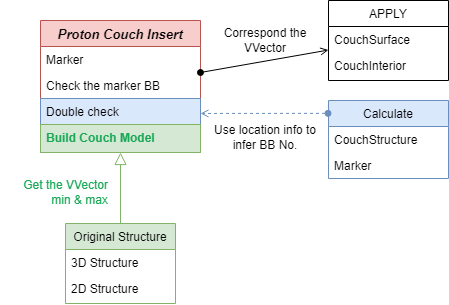

The diagram above was exported from draw.io. Its source (the exported page's mxGraphModel, read from the mxfile embedded in the PNG):
<mxGraphModel dx="1195" dy="590" grid="1" gridSize="10" guides="1" tooltips="1" connect="1" arrows="1" fold="1" page="1" pageScale="1" pageWidth="827" pageHeight="1169" math="0" shadow="0">
  <root>
    <mxCell id="WIyWlLk6GJQsqaUBKTNV-0" />
    <mxCell id="WIyWlLk6GJQsqaUBKTNV-1" parent="WIyWlLk6GJQsqaUBKTNV-0" />
    <mxCell id="zkfFHV4jXpPFQw0GAbJ--0" value="Proton Couch Insert" style="swimlane;fontStyle=3;align=center;verticalAlign=top;childLayout=stackLayout;horizontal=1;startSize=26;horizontalStack=0;resizeParent=1;resizeLast=0;collapsible=1;marginBottom=0;rounded=0;shadow=0;strokeWidth=1;fontSize=13;fillColor=#f8cecc;strokeColor=#b85450;" parent="WIyWlLk6GJQsqaUBKTNV-1" vertex="1">
      <mxGeometry x="220" y="120" width="160" height="132" as="geometry">
        <mxRectangle x="230" y="140" width="160" height="26" as="alternateBounds" />
      </mxGeometry>
    </mxCell>
    <mxCell id="zkfFHV4jXpPFQw0GAbJ--1" value="Marker" style="text;align=left;verticalAlign=top;spacingLeft=4;spacingRight=4;overflow=hidden;rotatable=0;points=[[0,0.5],[1,0.5]];portConstraint=eastwest;" parent="zkfFHV4jXpPFQw0GAbJ--0" vertex="1">
      <mxGeometry y="26" width="160" height="26" as="geometry" />
    </mxCell>
    <mxCell id="zkfFHV4jXpPFQw0GAbJ--2" value="Check the marker BB" style="text;align=left;verticalAlign=top;spacingLeft=4;spacingRight=4;overflow=hidden;rotatable=0;points=[[0,0.5],[1,0.5]];portConstraint=eastwest;rounded=0;shadow=0;html=0;" parent="zkfFHV4jXpPFQw0GAbJ--0" vertex="1">
      <mxGeometry y="52" width="160" height="26" as="geometry" />
    </mxCell>
    <mxCell id="zkfFHV4jXpPFQw0GAbJ--3" value="Double check" style="text;align=left;verticalAlign=top;spacingLeft=4;spacingRight=4;overflow=hidden;rotatable=0;points=[[0,0.5],[1,0.5]];portConstraint=eastwest;rounded=0;shadow=0;html=0;fillColor=#dae8fc;strokeColor=#6c8ebf;" parent="zkfFHV4jXpPFQw0GAbJ--0" vertex="1">
      <mxGeometry y="78" width="160" height="26" as="geometry" />
    </mxCell>
    <mxCell id="zkfFHV4jXpPFQw0GAbJ--5" value="Build Couch Model" style="text;align=left;verticalAlign=top;spacingLeft=4;spacingRight=4;overflow=hidden;rotatable=0;points=[[0,0.5],[1,0.5]];portConstraint=eastwest;fillColor=#d5e8d4;strokeColor=#82b366;fontColor=#1aa857;whiteSpace=wrap;fontStyle=1" parent="zkfFHV4jXpPFQw0GAbJ--0" vertex="1">
      <mxGeometry y="104" width="160" height="28" as="geometry" />
    </mxCell>
    <mxCell id="zkfFHV4jXpPFQw0GAbJ--6" value="Original Structure" style="swimlane;fontStyle=0;align=center;verticalAlign=top;childLayout=stackLayout;horizontal=1;startSize=26;horizontalStack=0;resizeParent=1;resizeLast=0;collapsible=1;marginBottom=0;rounded=0;shadow=0;strokeWidth=1;fillColor=#d5e8d4;strokeColor=#82b366;" parent="WIyWlLk6GJQsqaUBKTNV-1" vertex="1">
      <mxGeometry x="245" y="323" width="110" height="80" as="geometry">
        <mxRectangle x="130" y="380" width="160" height="26" as="alternateBounds" />
      </mxGeometry>
    </mxCell>
    <mxCell id="zkfFHV4jXpPFQw0GAbJ--7" value="3D Structure" style="text;align=left;verticalAlign=top;spacingLeft=4;spacingRight=4;overflow=hidden;rotatable=0;points=[[0,0.5],[1,0.5]];portConstraint=eastwest;" parent="zkfFHV4jXpPFQw0GAbJ--6" vertex="1">
      <mxGeometry y="26" width="110" height="26" as="geometry" />
    </mxCell>
    <mxCell id="zkfFHV4jXpPFQw0GAbJ--8" value="2D Structure" style="text;align=left;verticalAlign=top;spacingLeft=4;spacingRight=4;overflow=hidden;rotatable=0;points=[[0,0.5],[1,0.5]];portConstraint=eastwest;rounded=0;shadow=0;html=0;" parent="zkfFHV4jXpPFQw0GAbJ--6" vertex="1">
      <mxGeometry y="52" width="110" height="26" as="geometry" />
    </mxCell>
    <mxCell id="zkfFHV4jXpPFQw0GAbJ--12" value="" style="endArrow=block;endSize=10;endFill=0;shadow=0;strokeWidth=1;rounded=0;edgeStyle=elbowEdgeStyle;elbow=vertical;fillColor=#d5e8d4;strokeColor=#82b366;" parent="WIyWlLk6GJQsqaUBKTNV-1" source="zkfFHV4jXpPFQw0GAbJ--6" target="zkfFHV4jXpPFQw0GAbJ--0" edge="1">
      <mxGeometry width="160" relative="1" as="geometry">
        <mxPoint x="200" y="203" as="sourcePoint" />
        <mxPoint x="200" y="203" as="targetPoint" />
      </mxGeometry>
    </mxCell>
    <mxCell id="zkfFHV4jXpPFQw0GAbJ--17" value="APPLY" style="swimlane;fontStyle=0;align=center;verticalAlign=top;childLayout=stackLayout;horizontal=1;startSize=26;horizontalStack=0;resizeParent=1;resizeLast=0;collapsible=1;marginBottom=0;rounded=0;shadow=0;strokeWidth=1;" parent="WIyWlLk6GJQsqaUBKTNV-1" vertex="1">
      <mxGeometry x="508" y="100" width="120" height="80" as="geometry">
        <mxRectangle x="550" y="140" width="160" height="26" as="alternateBounds" />
      </mxGeometry>
    </mxCell>
    <mxCell id="zkfFHV4jXpPFQw0GAbJ--18" value="CouchSurface" style="text;align=left;verticalAlign=top;spacingLeft=4;spacingRight=4;overflow=hidden;rotatable=0;points=[[0,0.5],[1,0.5]];portConstraint=eastwest;" parent="zkfFHV4jXpPFQw0GAbJ--17" vertex="1">
      <mxGeometry y="26" width="120" height="26" as="geometry" />
    </mxCell>
    <mxCell id="wbDPRX9tP_OG-HNuHFBI-6" value="CouchInterior" style="text;align=left;verticalAlign=top;spacingLeft=4;spacingRight=4;overflow=hidden;rotatable=0;points=[[0,0.5],[1,0.5]];portConstraint=eastwest;" parent="zkfFHV4jXpPFQw0GAbJ--17" vertex="1">
      <mxGeometry y="52" width="120" height="26" as="geometry" />
    </mxCell>
    <mxCell id="zkfFHV4jXpPFQw0GAbJ--26" value="" style="endArrow=open;shadow=0;strokeWidth=1;rounded=0;endFill=1;elbow=vertical;startArrow=oval;startFill=1;" parent="WIyWlLk6GJQsqaUBKTNV-1" target="zkfFHV4jXpPFQw0GAbJ--18" edge="1">
      <mxGeometry x="0.5" y="41" relative="1" as="geometry">
        <mxPoint x="380" y="172" as="sourcePoint" />
        <mxPoint x="508" y="171.9999999999999" as="targetPoint" />
        <mxPoint x="-40" y="32" as="offset" />
      </mxGeometry>
    </mxCell>
    <mxCell id="wbDPRX9tP_OG-HNuHFBI-4" value="&lt;font style=&quot;font-size: 11px;&quot;&gt;Get the VVector &lt;br style=&quot;font-size: 11px;&quot;&gt;min &amp;amp; max&lt;/font&gt;" style="text;strokeColor=none;align=right;fillColor=none;html=1;verticalAlign=middle;whiteSpace=wrap;rounded=0;fontColor=#1aa857;labelBackgroundColor=none;fontStyle=0;fontSize=10;" parent="WIyWlLk6GJQsqaUBKTNV-1" vertex="1">
      <mxGeometry x="180" y="277" width="110" height="30" as="geometry" />
    </mxCell>
    <mxCell id="wbDPRX9tP_OG-HNuHFBI-7" value="Correspond the VVector" style="text;strokeColor=none;align=center;fillColor=none;html=1;verticalAlign=middle;whiteSpace=wrap;rounded=0;" vertex="1" parent="WIyWlLk6GJQsqaUBKTNV-1">
      <mxGeometry x="390" y="125" width="110" height="30" as="geometry" />
    </mxCell>
    <mxCell id="wbDPRX9tP_OG-HNuHFBI-9" value="&lt;font style=&quot;font-size: 11px;&quot;&gt;Use location info to infer BB No.&lt;/font&gt;" style="text;strokeColor=none;align=center;fillColor=none;html=1;verticalAlign=middle;whiteSpace=wrap;rounded=0;strokeWidth=0;fontSize=9;" vertex="1" parent="WIyWlLk6GJQsqaUBKTNV-1">
      <mxGeometry x="390" y="222" width="110" height="30" as="geometry" />
    </mxCell>
    <mxCell id="wbDPRX9tP_OG-HNuHFBI-10" value="Calculate" style="swimlane;fontStyle=0;align=center;verticalAlign=top;childLayout=stackLayout;horizontal=1;startSize=26;horizontalStack=0;resizeParent=1;resizeLast=0;collapsible=1;marginBottom=0;rounded=0;shadow=0;strokeWidth=1;fillColor=#dae8fc;strokeColor=#6c8ebf;" vertex="1" parent="WIyWlLk6GJQsqaUBKTNV-1">
      <mxGeometry x="508" y="200" width="120" height="78" as="geometry">
        <mxRectangle x="550" y="140" width="160" height="26" as="alternateBounds" />
      </mxGeometry>
    </mxCell>
    <mxCell id="wbDPRX9tP_OG-HNuHFBI-11" value="CouchStructure" style="text;align=left;verticalAlign=top;spacingLeft=4;spacingRight=4;overflow=hidden;rotatable=0;points=[[0,0.5],[1,0.5]];portConstraint=eastwest;" vertex="1" parent="wbDPRX9tP_OG-HNuHFBI-10">
      <mxGeometry y="26" width="120" height="26" as="geometry" />
    </mxCell>
    <mxCell id="wbDPRX9tP_OG-HNuHFBI-13" value="Marker" style="text;align=left;verticalAlign=top;spacingLeft=4;spacingRight=4;overflow=hidden;rotatable=0;points=[[0,0.5],[1,0.5]];portConstraint=eastwest;" vertex="1" parent="wbDPRX9tP_OG-HNuHFBI-10">
      <mxGeometry y="52" width="120" height="26" as="geometry" />
    </mxCell>
    <mxCell id="wbDPRX9tP_OG-HNuHFBI-8" value="" style="endArrow=open;shadow=0;strokeWidth=1;rounded=0;endFill=1;edgeStyle=elbowEdgeStyle;elbow=vertical;startArrow=oval;startFill=1;exitX=-0.004;exitY=0.802;exitDx=0;exitDy=0;exitPerimeter=0;dashed=1;horizontal=0;fillColor=#dae8fc;strokeColor=#6c8ebf;" edge="1" parent="WIyWlLk6GJQsqaUBKTNV-1">
      <mxGeometry x="0.5" y="41" relative="1" as="geometry">
        <mxPoint x="507.52" y="212.85199999999998" as="sourcePoint" />
        <mxPoint x="380" y="212.95" as="targetPoint" />
        <mxPoint x="-40" y="32" as="offset" />
        <Array as="points">
          <mxPoint x="430" y="212.95" />
        </Array>
      </mxGeometry>
    </mxCell>
  </root>
</mxGraphModel>